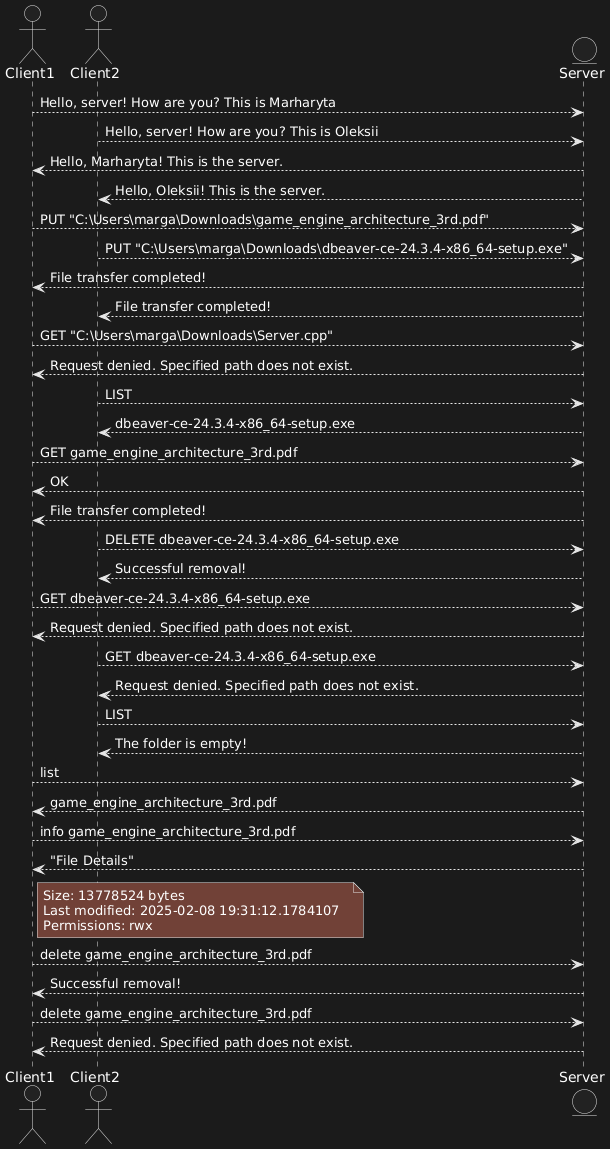

The diagram above was rendered by PlantUML. Its source (embedded in the PNG):
@startuml
actor Client1 as C1
actor Client2 as C2
entity Server as S

C1 --> S: Hello, server! How are you? This is Marharyta
C2 --> S: Hello, server! How are you? This is Oleksii
S-->C1: Hello, Marharyta! This is the server.
S-->C2: Hello, Oleksii! This is the server.

C1 --> S: PUT "C:\Users\marga\Downloads\game_engine_architecture_3rd.pdf"
C2 --> S: PUT "C:\Users\marga\Downloads\dbeaver-ce-24.3.4-x86_64-setup.exe"
S-->C1: File transfer completed!
S-->C2: File transfer completed!

C1 --> S: GET "C:\Users\marga\Downloads\Server.cpp"
S-->C1: Request denied. Specified path does not exist.
C2 --> S: LIST
S-->C2: dbeaver-ce-24.3.4-x86_64-setup.exe

C1 --> S: GET game_engine_architecture_3rd.pdf
S --> C1: OK
S --> C1: File transfer completed!
C2 --> S: DELETE dbeaver-ce-24.3.4-x86_64-setup.exe
S-->C2: Successful removal!

C1 --> S: GET dbeaver-ce-24.3.4-x86_64-setup.exe
S --> C1: Request denied. Specified path does not exist.

C2 --> S: GET dbeaver-ce-24.3.4-x86_64-setup.exe
S --> C2: Request denied. Specified path does not exist.

C2 --> S: LIST
S --> C2: The folder is empty!
C1 --> S: list
S --> C1: game_engine_architecture_3rd.pdf

C1 --> S: info game_engine_architecture_3rd.pdf
S --> C1: "File Details"
note right of C1
  Size: 13778524 bytes  
  Last modified: 2025-02-08 19:31:12.1784107  
  Permissions: rwx
end note

C1 --> S: delete game_engine_architecture_3rd.pdf
S-->C1: Successful removal!
C1 --> S: delete game_engine_architecture_3rd.pdf
S-->C1: Request denied. Specified path does not exist.
@enduml